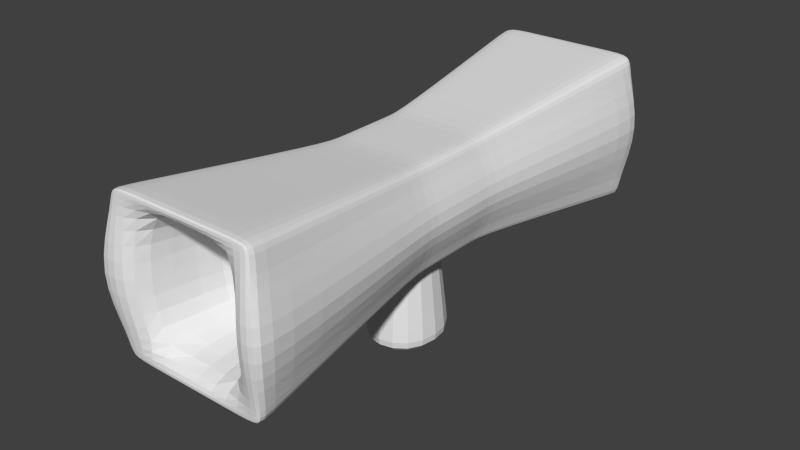 # Source: rocket_launcher.blend  (saved by Blender 2.72.0; exported with 4.5.12 LTS)
import bpy
from mathutils import Matrix  # noqa: F401  (used for matrix-valued properties, if any)

bpy.ops.wm.read_factory_settings(use_empty=True)
scene = bpy.context.scene
scene.name = 'Scene'

# ---- collections
col_collection_1 = bpy.data.collections.new('Collection 1'); scene.collection.children.link(col_collection_1)

# ---- world
world_world = bpy.data.worlds.new('World'); scene.world = world_world
world_world.color = (0.05088, 0.05088, 0.05088)
world_world.use_sun_shadow = False
world_world.sun_shadow_jitter_overblur = 0.0
world_world.cycles.sampling_method = 'MANUAL'
world_world.cycles.sample_map_resolution = 256

# ---- meshes
me_cube = bpy.data.meshes.new('Cube')
me_cube.from_pydata([(-1.0, -1.0, -1.0), (-1.0, 1.0, -1.0), (1.0, 1.0, -1.0), (1.0, -1.0, -1.0), (-1.0, -1.0, 1.0), (-1.0, 1.0, 1.0), (1.0, 1.0, 1.0), (1.0, -1.0, 1.0), (-1.5, -5.0, -1.5), (1.5, -5.0, -1.5), (-1.5, -5.0, 1.5), (1.5, -5.0, 1.5), (-1.5, 5.0, -1.5), (1.5, 5.0, -1.5), (-1.5, 5.0, 1.5), (1.5, 5.0, 1.5), (-1.49, -4.919, -1.49), (1.49, -4.919, -1.49), (1.49, -4.919, 1.49), (-1.49, -4.919, 1.49), (-1.49, 4.919, -1.49), (-1.49, 4.919, 1.49), (1.49, 4.919, -1.49), (1.49, 4.919, 1.49), (-1.0, 0.6533, 1.0), (-1.0, 0.6533, -1.0), (1.0, 0.6533, 1.0), (1.0, 0.6533, -1.0), (-1.0, -0.6448, -1.0), (1.0, -0.6448, 1.0), (-1.0, -0.6448, 1.0), (1.0, -0.6448, -1.0), (-0.5318, 1.0, 1.0), (-0.5318, 1.0, -1.0), (-0.5318, -1.0, 1.0), (-0.5318, -1.0, -1.0), (-0.7976, -5.0, 1.5), (-0.7976, -5.0, -1.5), (-0.7976, 5.0, 1.5), (-0.7976, 5.0, -1.5), (-0.7922, -4.919, -1.49), (-0.7922, -4.919, 1.49), (-0.7923, 4.919, -1.49), (-0.7923, 4.919, 1.49), (-0.5318, 0.6533, -1.0), (-0.5318, 0.6533, 1.0), (-0.5318, -0.6448, -1.0), (-0.5318, -0.6448, 1.0), (0.5865, 1.0, 1.0), (0.5865, -1.0, -1.0), (0.9141, -5.0, -1.5), (0.9141, 5.0, 1.5), (0.9075, -4.919, 1.49), (0.9075, 4.919, -1.49), (0.5865, 0.6533, -1.0), (0.5865, -0.6448, -1.0), (0.5865, 1.0, -1.0), (0.5865, -1.0, 1.0), (0.9141, -5.0, 1.5), (0.9141, 5.0, -1.5), (0.9075, -4.919, -1.49), (0.9075, 4.919, 1.49), (0.5865, 0.6533, 1.0), (0.5865, -0.6448, 1.0), (-0.7418, 0.8972, -2.926), (-0.7418, -0.8887, -2.926), (0.7966, 0.8972, -2.926), (0.7966, -0.8887, -2.926), (-0.7153, 0.8665, -2.683), (0.7701, 0.8665, -2.683), (-0.7153, -0.858, -2.683), (0.7701, -0.858, -2.683), (-0.5444, 0.668, -1.116), (-0.5444, -0.6595, -1.116), (0.5991, 0.668, -1.116), (0.5991, -0.6595, -1.116), (-1.0, -1.0, 0.7952), (-1.0, 1.0, 0.7952), (1.0, 1.0, 0.7952), (1.0, -1.0, 0.7952), (-1.5, -5.0, 1.193), (1.5, -5.0, 1.193), (-1.5, 5.0, 1.193), (1.5, 5.0, 1.193), (-1.49, -4.919, 1.185), (1.49, -4.919, 1.185), (-1.49, 4.919, 1.185), (1.49, 4.919, 1.185), (-1.0, 0.6533, 0.7952), (1.0, 0.6533, 0.7952), (1.0, -0.6448, 0.7952), (-1.0, -0.6448, 0.7952), (-0.7976, -5.0, 1.193), (-0.7976, 5.0, 1.193), (0.9141, 5.0, 1.193), (0.9141, -5.0, 1.193), (-1.0, 1.0, -0.7722), (1.0, 1.0, -0.7722), (1.0, -1.0, -0.7722), (1.5, -5.0, -1.158), (-1.5, 5.0, -1.158), (1.5, 5.0, -1.158), (1.49, -4.919, -1.15), (-1.49, 4.919, -1.15), (-1.0, 0.6533, -0.7722), (1.0, 0.6533, -0.7722), (1.0, -0.6448, -0.7722), (-1.0, -0.6448, -0.7722), (-0.7976, -5.0, -1.158), (-0.7976, 5.0, -1.158), (0.9141, 5.0, -1.158), (0.9141, -5.0, -1.158), (-1.0, -1.0, -0.7722), (-1.5, -5.0, -1.158), (-1.49, -4.919, -1.15), (1.49, 4.919, -1.15), (-0.7976, 2.715, 1.193), (0.9141, 2.715, 1.193), (-0.7976, 2.715, -1.158), (0.9141, 2.715, -1.158), (-0.7976, -2.817, 1.193), (0.9141, -2.817, 1.193), (-0.7976, -2.817, -1.158), (0.9141, -2.817, -1.158), (-1.677, -1.05, 0.0113), (-1.576, -5.251, 0.01734), (-2.191, -5.165, 0.01721), (1.923, 5.166, 0.01721), (-1.677, 1.051, 0.0113), (1.408, 1.051, 0.0113), (1.408, -1.05, 0.0113), (1.574, -5.251, 0.01734), (-1.576, 5.251, 0.01734), (1.574, 5.251, 0.01734), (1.923, -5.165, 0.01721), (-2.191, 5.166, 0.01721), (-1.677, 0.6865, 0.0113), (1.408, 0.6865, 0.0113), (1.408, -0.6768, 0.0113), (-1.677, -0.6768, 0.0113), (-0.8386, -5.251, 0.01734), (-0.8386, 5.251, 0.01734), (0.959, 5.251, 0.01734), (0.959, -5.251, 0.01734), (-0.8386, 2.852, 0.01734), (0.959, 2.852, 0.01734), (-0.8386, -2.958, 0.01734), (0.959, -2.958, 0.01734)], [], [(104, 96, 1, 25), (86, 21, 14, 82), (106, 98, 3, 31), (60, 17, 9, 50), (54, 56, 2, 27), (45, 32, 5, 24), (108, 113, 8, 37), (41, 19, 10, 36), (114, 16, 8, 113), (85, 18, 11, 81), (110, 101, 13, 59), (42, 20, 12, 39), (115, 22, 13, 101), (61, 23, 15, 51), (49, 3, 17, 60), (34, 4, 19, 41), (112, 0, 16, 114), (79, 7, 18, 85), (77, 5, 21, 86), (33, 1, 20, 42), (97, 2, 22, 115), (48, 6, 23, 61), (107, 104, 25, 28), (97, 105, 27, 2), (55, 54, 27, 31), (47, 45, 24, 30), (105, 106, 31, 27), (112, 107, 28, 0), (49, 55, 31, 3), (34, 47, 30, 4), (16, 40, 37, 8), (25, 1, 33, 44), (62, 48, 32, 45), (111, 108, 37, 50), (52, 41, 36, 58), (100, 109, 39, 12), (53, 42, 39, 59), (21, 43, 38, 14), (0, 35, 40, 16), (57, 34, 41, 52), (56, 33, 42, 53), (5, 32, 43, 21), (28, 25, 44, 46), (63, 62, 45, 47), (0, 28, 46, 35), (57, 63, 47, 34), (40, 60, 50, 37), (44, 33, 56, 54), (109, 110, 59, 39), (43, 61, 51, 38), (35, 49, 60, 40), (32, 48, 61, 43), (68, 69, 66, 64), (35, 46, 55, 49), (26, 6, 48, 62), (99, 111, 50, 9), (18, 52, 58, 11), (22, 53, 59, 13), (7, 57, 52, 18), (2, 56, 53, 22), (29, 26, 62, 63), (7, 29, 63, 57), (65, 64, 66, 67), (70, 68, 64, 65), (69, 71, 67, 66), (71, 70, 65, 67), (72, 74, 69, 68), (73, 72, 68, 70), (74, 75, 71, 69), (75, 73, 70, 71), (44, 54, 74, 72), (46, 44, 72, 73), (54, 55, 75, 74), (55, 46, 73, 75), (24, 5, 77, 88), (135, 86, 82, 132), (29, 7, 79, 90), (36, 10, 80, 92), (19, 84, 80, 10), (134, 85, 81, 131), (51, 15, 83, 94), (23, 87, 83, 15), (4, 76, 84, 19), (130, 79, 85, 134), (128, 77, 86, 135), (6, 78, 87, 23), (30, 24, 88, 91), (6, 26, 89, 78), (26, 29, 90, 89), (4, 30, 91, 76), (58, 36, 92, 95), (14, 38, 93, 82), (38, 51, 94, 93), (11, 58, 95, 81), (136, 128, 96, 104), (138, 130, 98, 106), (140, 125, 113, 108), (126, 114, 113, 125), (142, 133, 101, 110), (127, 115, 101, 133), (124, 112, 114, 126), (129, 97, 115, 127), (139, 136, 104, 107), (129, 137, 105, 97), (137, 138, 106, 105), (124, 139, 107, 112), (108, 111, 123, 122), (132, 141, 109, 100), (141, 93, 116, 144), (131, 143, 111, 99), (20, 103, 100, 12), (17, 102, 99, 9), (3, 98, 102, 17), (1, 96, 103, 20), (144, 145, 119, 118), (93, 94, 117, 116), (110, 109, 118, 119), (142, 110, 119, 145), (147, 146, 122, 123), (140, 108, 122, 146), (95, 92, 120, 121), (143, 95, 121, 147), (103, 135, 132, 100), (102, 134, 131, 99), (98, 130, 134, 102), (96, 128, 135, 103), (88, 77, 128, 136), (90, 79, 130, 138), (92, 80, 125, 140), (84, 126, 125, 80), (94, 83, 133, 142), (87, 127, 133, 83), (76, 124, 126, 84), (78, 129, 127, 87), (91, 88, 136, 139), (78, 89, 137, 129), (89, 90, 138, 137), (76, 91, 139, 124), (82, 93, 141, 132), (109, 141, 144, 118), (81, 95, 143, 131), (116, 117, 145, 144), (94, 142, 145, 117), (121, 120, 146, 147), (92, 140, 146, 120), (111, 143, 147, 123)])
_uv = me_cube.uv_layers.new(name='UVMap')
_uv.uv.foreach_set('vector', [0.1436, 0.3292, 0.1418, 0.3095, 0.1549, 0.307, 0.1572, 0.3284, 0.6335, 0.07199, 0.616, 0.0672, 0.6168, 0.06254, 0.6338, 0.06709, 0.3007, 0.4108, 0.3005, 0.4344, 0.2855, 0.4349, 0.2856, 0.4107, 0.2387, 0.6841, 0.2718, 0.6896, 0.2716, 0.6943, 0.2384, 0.6887, 0.2587, 0.3246, 0.258, 0.302, 0.2857, 0.3005, 0.2859, 0.324, 0.5324, 0.3281, 0.5337, 0.3059, 0.5634, 0.3083, 0.5612, 0.3296, 0.757, 0.8347, 0.7142, 0.8347, 0.7142, 0.8138, 0.757, 0.8138, 0.5727, 0.6716, 0.6123, 0.6684, 0.6131, 0.673, 0.5735, 0.6761, 0.08463, 0.6628, 0.104, 0.668, 0.1032, 0.6727, 0.08432, 0.6677, 0.4273, 0.6885, 0.445, 0.6896, 0.4452, 0.6944, 0.4275, 0.6932, 0.6398, 0.968, 0.6755, 0.968, 0.6755, 0.9888, 0.6398, 0.9888, 0.1443, 0.06285, 0.1044, 0.06609, 0.1036, 0.06143, 0.1435, 0.05827, 0.2927, 0.04604, 0.2729, 0.04476, 0.2727, 0.04, 0.2925, 0.04129, 0.4803, 0.05075, 0.447, 0.04518, 0.4472, 0.04041, 0.4806, 0.04608, 0.2577, 0.4331, 0.2855, 0.4349, 0.2718, 0.6896, 0.2387, 0.6841, 0.533, 0.4309, 0.5625, 0.429, 0.6123, 0.6684, 0.5727, 0.6716, 0.1416, 0.4255, 0.155, 0.428, 0.104, 0.668, 0.08463, 0.6628, 0.4189, 0.4346, 0.4324, 0.4351, 0.445, 0.6896, 0.4273, 0.6885, 0.5754, 0.3107, 0.5634, 0.3083, 0.616, 0.0672, 0.6335, 0.07199, 0.1847, 0.305, 0.1549, 0.307, 0.1044, 0.06609, 0.1443, 0.06285, 0.3007, 0.301, 0.2857, 0.3005, 0.2729, 0.04476, 0.2927, 0.04604, 0.4604, 0.3027, 0.4326, 0.3009, 0.447, 0.04518, 0.4803, 0.05075, 0.1436, 0.4054, 0.1436, 0.3292, 0.1572, 0.3284, 0.1569, 0.4062, 0.3007, 0.301, 0.3009, 0.324, 0.2859, 0.324, 0.2857, 0.3005, 0.2584, 0.4101, 0.2587, 0.3246, 0.2859, 0.324, 0.2856, 0.4107, 0.5318, 0.4085, 0.5324, 0.3281, 0.5612, 0.3296, 0.5605, 0.4073, 0.3009, 0.324, 0.3007, 0.4108, 0.2856, 0.4107, 0.2859, 0.324, 0.1416, 0.4255, 0.1436, 0.4054, 0.1569, 0.4062, 0.155, 0.428, 0.2577, 0.4331, 0.2584, 0.4101, 0.2856, 0.4107, 0.2855, 0.4349, 0.533, 0.4309, 0.5318, 0.4085, 0.5605, 0.4073, 0.5625, 0.429, 0.104, 0.668, 0.1438, 0.6713, 0.143, 0.6759, 0.1032, 0.6727, 0.1572, 0.3284, 0.1549, 0.307, 0.1847, 0.305, 0.1858, 0.327, 0.4596, 0.3252, 0.4604, 0.3027, 0.5337, 0.3059, 0.5324, 0.3281, 0.8613, 0.8347, 0.757, 0.8347, 0.757, 0.8138, 0.8613, 0.8138, 0.4781, 0.6842, 0.5727, 0.6716, 0.5735, 0.6761, 0.4784, 0.6889, 0.4928, 0.968, 0.5355, 0.968, 0.5355, 0.9888, 0.4928, 0.9888, 0.2397, 0.05022, 0.1443, 0.06285, 0.1435, 0.05827, 0.2394, 0.04556, 0.616, 0.0672, 0.5759, 0.06377, 0.5768, 0.05918, 0.6168, 0.06254, 0.155, 0.428, 0.1846, 0.4302, 0.1438, 0.6713, 0.104, 0.668, 0.4599, 0.4337, 0.533, 0.4309, 0.5727, 0.6716, 0.4781, 0.6842, 0.258, 0.302, 0.1847, 0.305, 0.1443, 0.06285, 0.2397, 0.05022, 0.5634, 0.3083, 0.5337, 0.3059, 0.5759, 0.06377, 0.616, 0.0672, 0.1569, 0.4062, 0.1572, 0.3284, 0.1858, 0.327, 0.1859, 0.4076, 0.4594, 0.4105, 0.4596, 0.3252, 0.5324, 0.3281, 0.5318, 0.4085, 0.155, 0.428, 0.1569, 0.4062, 0.1859, 0.4076, 0.1846, 0.4302, 0.4599, 0.4337, 0.4594, 0.4105, 0.5318, 0.4085, 0.533, 0.4309, 0.1438, 0.6713, 0.2387, 0.6841, 0.2384, 0.6887, 0.143, 0.6759, 0.1858, 0.327, 0.1847, 0.305, 0.258, 0.302, 0.2587, 0.3246, 0.5355, 0.968, 0.6398, 0.968, 0.6398, 0.9888, 0.5355, 0.9888, 0.5759, 0.06377, 0.4803, 0.05075, 0.4806, 0.04608, 0.5768, 0.05918, 0.1846, 0.4302, 0.2577, 0.4331, 0.2387, 0.6841, 0.1438, 0.6713, 0.5337, 0.3059, 0.4604, 0.3027, 0.4803, 0.05075, 0.5759, 0.06377, 0.2967, 0.8602, 0.2067, 0.8504, 0.2067, 0.8354, 0.2999, 0.8455, 0.1846, 0.4302, 0.1859, 0.4076, 0.2584, 0.4101, 0.2577, 0.4331, 0.4325, 0.3244, 0.4326, 0.3009, 0.4604, 0.3027, 0.4596, 0.3252, 0.897, 0.8347, 0.8613, 0.8347, 0.8613, 0.8138, 0.897, 0.8138, 0.445, 0.6896, 0.4781, 0.6842, 0.4784, 0.6889, 0.4452, 0.6944, 0.2729, 0.04476, 0.2397, 0.05022, 0.2394, 0.04556, 0.2727, 0.04, 0.4324, 0.4351, 0.4599, 0.4337, 0.4781, 0.6842, 0.445, 0.6896, 0.2857, 0.3005, 0.258, 0.302, 0.2397, 0.05022, 0.2729, 0.04476, 0.4321, 0.4111, 0.4325, 0.3244, 0.4596, 0.3252, 0.4594, 0.4105, 0.4324, 0.4351, 0.4321, 0.4111, 0.4594, 0.4105, 0.4599, 0.4337, 0.01853, 0.7192, 0.1273, 0.7192, 0.1273, 0.8129, 0.0185, 0.8129, 0.3957, 0.8953, 0.2967, 0.8602, 0.2999, 0.8455, 0.4024, 0.8819, 0.2067, 0.8504, 0.1025, 0.8636, 0.09881, 0.849, 0.2067, 0.8354, 0.1025, 0.8636, 0.0178, 0.8953, 0.01106, 0.8819, 0.09881, 0.849, 0.276, 0.9547, 0.2067, 0.9472, 0.2067, 0.8504, 0.2967, 0.8602, 0.3522, 0.9817, 0.276, 0.9547, 0.2967, 0.8602, 0.3957, 0.8953, 0.2067, 0.9472, 0.1265, 0.9573, 0.1025, 0.8636, 0.2067, 0.8504, 0.1265, 0.9573, 0.0613, 0.9817, 0.0178, 0.8953, 0.1025, 0.8636, 0.2745, 0.9617, 0.2067, 0.9544, 0.2067, 0.9472, 0.276, 0.9547, 0.349, 0.9881, 0.2745, 0.9617, 0.276, 0.9547, 0.3522, 0.9817, 0.2067, 0.9544, 0.1283, 0.9642, 0.1265, 0.9573, 0.2067, 0.9472, 0.1283, 0.9642, 0.06451, 0.9881, 0.0613, 0.9817, 0.1265, 0.9573, 0.5612, 0.3296, 0.5634, 0.3083, 0.5754, 0.3107, 0.5732, 0.3305, 0.7138, 0.08786, 0.6335, 0.07199, 0.6338, 0.06709, 0.704, 0.05545, 0.4321, 0.4111, 0.4324, 0.4351, 0.4189, 0.4346, 0.4187, 0.4111, 0.757, 0.9998, 0.7142, 0.9998, 0.7142, 0.9811, 0.757, 0.9811, 0.6123, 0.6684, 0.6296, 0.6637, 0.6299, 0.6686, 0.6131, 0.673, 0.3594, 0.6862, 0.4273, 0.6885, 0.4275, 0.6932, 0.3594, 0.7048, 0.6398, 0.8029, 0.6755, 0.8029, 0.6755, 0.8216, 0.6398, 0.8216, 0.447, 0.04518, 0.4292, 0.04629, 0.4294, 0.04153, 0.4472, 0.04041, 0.5625, 0.429, 0.5743, 0.4269, 0.6296, 0.6637, 0.6123, 0.6684, 0.3597, 0.4383, 0.4189, 0.4346, 0.4273, 0.6885, 0.3594, 0.6862, 0.6336, 0.3146, 0.5754, 0.3107, 0.6335, 0.07199, 0.7138, 0.08786, 0.4326, 0.3009, 0.4191, 0.3013, 0.4292, 0.04629, 0.447, 0.04518, 0.5605, 0.4073, 0.5612, 0.3296, 0.5732, 0.3305, 0.5726, 0.4067, 0.4326, 0.3009, 0.4325, 0.3244, 0.4189, 0.3243, 0.4191, 0.3013, 0.4325, 0.3244, 0.4321, 0.4111, 0.4187, 0.4111, 0.4189, 0.3243, 0.5625, 0.429, 0.5605, 0.4073, 0.5726, 0.4067, 0.5743, 0.4269, 0.8613, 0.9998, 0.757, 0.9998, 0.757, 0.9811, 0.8613, 0.9811, 0.4928, 0.8029, 0.5355, 0.8029, 0.5355, 0.8216, 0.4928, 0.8216, 0.5355, 0.8029, 0.6398, 0.8029, 0.6398, 0.8216, 0.5355, 0.8216, 0.897, 0.9998, 0.8613, 0.9998, 0.8613, 0.9811, 0.897, 0.9811, 0.08566, 0.3323, 0.08356, 0.3126, 0.1418, 0.3095, 0.1436, 0.3292, 0.3597, 0.4132, 0.3597, 0.4383, 0.3005, 0.4344, 0.3007, 0.4108, 0.7545, 0.9079, 0.7096, 0.9079, 0.7142, 0.8347, 0.757, 0.8347, 0.00486, 0.6474, 0.08463, 0.6628, 0.08432, 0.6677, 0.01475, 0.6795, 0.6425, 0.8948, 0.68, 0.8948, 0.6755, 0.968, 0.6398, 0.968, 0.3609, 0.04834, 0.2927, 0.04604, 0.2925, 0.04129, 0.3609, 0.02966, 0.08431, 0.4223, 0.1416, 0.4255, 0.08463, 0.6628, 0.00486, 0.6474, 0.3599, 0.2973, 0.3007, 0.301, 0.2927, 0.04604, 0.3609, 0.04834, 0.08645, 0.4025, 0.08566, 0.3323, 0.1436, 0.3292, 0.1436, 0.4054, 0.3599, 0.2973, 0.3599, 0.3218, 0.3009, 0.324, 0.3007, 0.301, 0.3599, 0.3218, 0.3597, 0.4132, 0.3007, 0.4108, 0.3009, 0.324, 0.08431, 0.4223, 0.08645, 0.4025, 0.1436, 0.4054, 0.1416, 0.4255, 0.9654, 0.653, 0.8231, 0.7576, 0.802, 0.6057, 0.8441, 0.5993, 0.4881, 0.8948, 0.533, 0.8948, 0.5355, 0.968, 0.4928, 0.968, 0.7096, 0.235, 0.7392, 0.1298, 0.8649, 0.1836, 0.8626, 0.2218, 0.9015, 0.9079, 0.864, 0.9079, 0.8613, 0.8347, 0.897, 0.8347, 0.1044, 0.06609, 0.08498, 0.07128, 0.08468, 0.0664, 0.1036, 0.06143, 0.2718, 0.6896, 0.2915, 0.6883, 0.2913, 0.6931, 0.2716, 0.6943, 0.2855, 0.4349, 0.3005, 0.4344, 0.2915, 0.6883, 0.2718, 0.6896, 0.1549, 0.307, 0.1418, 0.3095, 0.08498, 0.07128, 0.1044, 0.06609, 0.8626, 0.2218, 0.9828, 0.2255, 0.9074, 0.2744, 0.8665, 0.261, 0.7392, 0.1298, 0.8783, 0.02051, 0.9066, 0.1767, 0.8649, 0.1836, 0.8946, 0.4007, 0.7519, 0.3389, 0.8665, 0.261, 0.9074, 0.2744, 0.9895, 0.4175, 0.8946, 0.4007, 0.9074, 0.2744, 0.9828, 0.2255, 0.7296, 0.5574, 0.8468, 0.5603, 0.8441, 0.5993, 0.802, 0.6057, 0.9954, 0.5464, 0.9654, 0.653, 0.8441, 0.5993, 0.8468, 0.5603, 0.8062, 0.3864, 0.9512, 0.4414, 0.8419, 0.5206, 0.8009, 0.5081, 0.7111, 0.376, 0.8062, 0.3864, 0.8009, 0.5081, 0.7296, 0.5574, 0.08498, 0.07128, 0.00486, 0.08646, 0.01492, 0.05425, 0.08468, 0.0664, 0.2915, 0.6883, 0.3594, 0.6862, 0.3594, 0.7048, 0.2913, 0.6931, 0.3005, 0.4344, 0.3597, 0.4383, 0.3594, 0.6862, 0.2915, 0.6883, 0.1418, 0.3095, 0.08356, 0.3126, 0.00486, 0.08646, 0.08498, 0.07128, 0.5732, 0.3305, 0.5754, 0.3107, 0.6336, 0.3146, 0.6313, 0.3343, 0.4187, 0.4111, 0.4189, 0.4346, 0.3597, 0.4383, 0.3597, 0.4132, 0.757, 0.9811, 0.7142, 0.9811, 0.7096, 0.9079, 0.7545, 0.9079, 0.6296, 0.6637, 0.7091, 0.6486, 0.6991, 0.6806, 0.6299, 0.6686, 0.6398, 0.8216, 0.6755, 0.8216, 0.68, 0.8948, 0.6425, 0.8948, 0.4292, 0.04629, 0.3609, 0.04834, 0.3609, 0.02966, 0.4294, 0.04153, 0.5743, 0.4269, 0.6317, 0.4242, 0.7091, 0.6486, 0.6296, 0.6637, 0.4191, 0.3013, 0.3599, 0.2973, 0.3609, 0.04834, 0.4292, 0.04629, 0.5726, 0.4067, 0.5732, 0.3305, 0.6313, 0.3343, 0.6297, 0.4044, 0.4191, 0.3013, 0.4189, 0.3243, 0.3599, 0.3218, 0.3599, 0.2973, 0.4189, 0.3243, 0.4187, 0.4111, 0.3597, 0.4132, 0.3599, 0.3218, 0.5743, 0.4269, 0.5726, 0.4067, 0.6297, 0.4044, 0.6317, 0.4242, 0.4928, 0.8216, 0.5355, 0.8216, 0.533, 0.8948, 0.4881, 0.8948, 0.7519, 0.3389, 0.7096, 0.235, 0.8626, 0.2218, 0.8665, 0.261, 0.897, 0.9811, 0.8613, 0.9811, 0.864, 0.9079, 0.9015, 0.9079, 0.8649, 0.1836, 0.9066, 0.1767, 0.9828, 0.2255, 0.8626, 0.2218, 0.8783, 0.02051, 0.9895, 0.0002092, 0.9828, 0.2255, 0.9066, 0.1767, 0.8009, 0.5081, 0.8419, 0.5206, 0.8468, 0.5603, 0.7296, 0.5574, 0.9512, 0.4414, 0.9954, 0.5464, 0.8468, 0.5603, 0.8419, 0.5206, 0.8231, 0.7576, 0.7111, 0.7716, 0.7296, 0.5574, 0.802, 0.6057])
me_cube.use_remesh_preserve_volume = False
me_cube.use_remesh_preserve_attributes = False
me_cube.use_mirror_vertex_groups = False
me_cube.update()

# ---- objects
ob_cube = bpy.data.objects.new('Cube', me_cube)

# ---- transforms, parenting, visibility, modifiers, constraints
ob_cube.location = (0.0, 0.0, 0.0)
ob_cube.lineart.crease_threshold = 0.0
_m = ob_cube.modifiers.new('Subsurf', 'SUBSURF')
_m.uv_smooth = 'PRESERVE_CORNERS'
_m.quality = 2
_m.show_only_control_edges = False

# ---- collection membership
col_collection_1.objects.link(ob_cube)

# ---- scene / render settings (as saved in the file)
scene.frame_start = 1; scene.frame_end = 250; scene.frame_set(1)
scene.render.engine = 'BLENDER_EEVEE_NEXT'
scene.render.resolution_percentage = 50
scene.render.dither_intensity = 0.0
scene.cycles.use_denoising = False
scene.cycles.samples = 10
scene.cycles.sampling_pattern = 'TABULATED_SOBOL'
scene.cycles.light_sampling_threshold = 0.0
scene.cycles.use_adaptive_sampling = False
scene.cycles.use_light_tree = False
scene.cycles.blur_glossy = 0.0
scene.cycles.pixel_filter_type = 'GAUSSIAN'
scene.cycles.sample_clamp_indirect = 0.0
scene.view_settings.view_transform = 'Standard'
bpy.context.view_layer.update()

# ---- added for rendering (the .blend has no active camera and no usable light): camera, sun
cam_auto = bpy.data.cameras.new('AutoCamera')
cam_auto.lens = 50.0
cam_auto.sensor_width = 36.0
cam_auto.clip_end = 1000.0
ob_auto_camera = bpy.data.objects.new('AutoCamera', cam_auto)
scene.collection.objects.link(ob_auto_camera)
ob_auto_camera.location = (11.0759, -13.4517, 8.25526)
ob_auto_camera.rotation_euler = (1.09748, -7.21219e-08, 0.694738)
scene.camera = ob_auto_camera
light_auto_sun = bpy.data.lights.new('AutoSun', 'SUN')
light_auto_sun.energy = 3.0
light_auto_sun.angle = 0.0523599
ob_auto_sun = bpy.data.objects.new('AutoSun', light_auto_sun)
scene.collection.objects.link(ob_auto_sun)
ob_auto_sun.rotation_euler = (0.872665, 0.174533, 0.523599)
bpy.context.view_layer.update()
